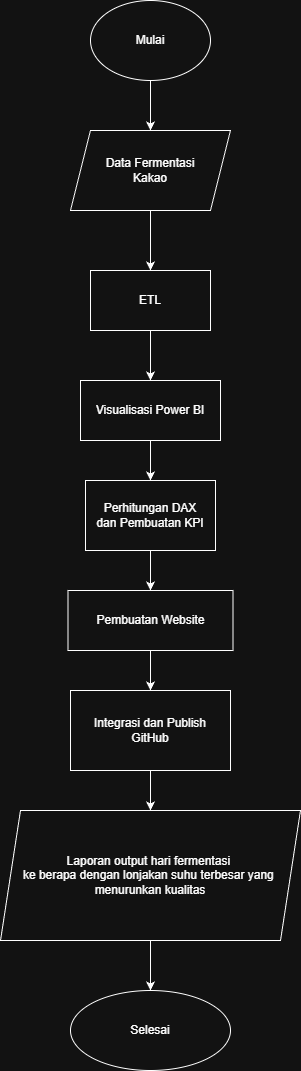

The diagram above was exported from draw.io. Its source (the exported page's mxGraphModel, read from the mxfile embedded in the PNG):
<mxGraphModel dx="1034" dy="570" grid="1" gridSize="10" guides="1" tooltips="1" connect="1" arrows="1" fold="1" page="1" pageScale="1" pageWidth="827" pageHeight="1169" math="0" shadow="0">
  <root>
    <mxCell id="0" />
    <mxCell id="1" parent="0" />
    <mxCell id="B8G7ToMtzceX5Z-uG2p0-6" edge="1" parent="1" source="B8G7ToMtzceX5Z-uG2p0-1" style="edgeStyle=orthogonalEdgeStyle;rounded=0;orthogonalLoop=1;jettySize=auto;html=1;" target="B8G7ToMtzceX5Z-uG2p0-3" value="">
      <mxGeometry relative="1" as="geometry" />
    </mxCell>
    <mxCell id="B8G7ToMtzceX5Z-uG2p0-1" parent="1" style="ellipse;whiteSpace=wrap;html=1;" value="Mulai" vertex="1">
      <mxGeometry height="80" width="120" x="340" y="20" as="geometry" />
    </mxCell>
    <mxCell id="B8G7ToMtzceX5Z-uG2p0-8" edge="1" parent="1" source="B8G7ToMtzceX5Z-uG2p0-3" style="edgeStyle=orthogonalEdgeStyle;rounded=0;orthogonalLoop=1;jettySize=auto;html=1;" value="">
      <mxGeometry relative="1" as="geometry">
        <mxPoint x="400" y="290" as="targetPoint" />
      </mxGeometry>
    </mxCell>
    <mxCell id="B8G7ToMtzceX5Z-uG2p0-3" parent="1" style="shape=parallelogram;perimeter=parallelogramPerimeter;whiteSpace=wrap;html=1;fixedSize=1;" value="Data Fermentasi&lt;div&gt;Kakao&lt;/div&gt;" vertex="1">
      <mxGeometry height="80" width="160" x="320" y="150" as="geometry" />
    </mxCell>
    <mxCell id="B8G7ToMtzceX5Z-uG2p0-10" edge="1" parent="1" source="B8G7ToMtzceX5Z-uG2p0-7" style="edgeStyle=orthogonalEdgeStyle;rounded=0;orthogonalLoop=1;jettySize=auto;html=1;" target="B8G7ToMtzceX5Z-uG2p0-9" value="">
      <mxGeometry relative="1" as="geometry" />
    </mxCell>
    <mxCell id="B8G7ToMtzceX5Z-uG2p0-7" parent="1" style="whiteSpace=wrap;html=1;" value="ETL" vertex="1">
      <mxGeometry height="60" width="120" x="340" y="290" as="geometry" />
    </mxCell>
    <mxCell id="B8G7ToMtzceX5Z-uG2p0-12" edge="1" parent="1" source="B8G7ToMtzceX5Z-uG2p0-9" style="edgeStyle=orthogonalEdgeStyle;rounded=0;orthogonalLoop=1;jettySize=auto;html=1;" target="B8G7ToMtzceX5Z-uG2p0-11" value="">
      <mxGeometry relative="1" as="geometry" />
    </mxCell>
    <mxCell id="B8G7ToMtzceX5Z-uG2p0-9" parent="1" style="whiteSpace=wrap;html=1;" value="Visualisasi Power BI" vertex="1">
      <mxGeometry height="60" width="140" x="330" y="400" as="geometry" />
    </mxCell>
    <mxCell id="B8G7ToMtzceX5Z-uG2p0-14" edge="1" parent="1" source="B8G7ToMtzceX5Z-uG2p0-11" style="edgeStyle=orthogonalEdgeStyle;rounded=0;orthogonalLoop=1;jettySize=auto;html=1;" target="B8G7ToMtzceX5Z-uG2p0-13" value="">
      <mxGeometry relative="1" as="geometry" />
    </mxCell>
    <mxCell id="B8G7ToMtzceX5Z-uG2p0-11" parent="1" style="whiteSpace=wrap;html=1;" value="Perhitungan DAX&lt;div&gt;dan Pembuatan KPI&lt;/div&gt;" vertex="1">
      <mxGeometry height="70" width="130" x="335" y="500" as="geometry" />
    </mxCell>
    <mxCell id="B8G7ToMtzceX5Z-uG2p0-16" edge="1" parent="1" source="B8G7ToMtzceX5Z-uG2p0-13" style="edgeStyle=orthogonalEdgeStyle;rounded=0;orthogonalLoop=1;jettySize=auto;html=1;" target="B8G7ToMtzceX5Z-uG2p0-15" value="">
      <mxGeometry relative="1" as="geometry" />
    </mxCell>
    <mxCell id="B8G7ToMtzceX5Z-uG2p0-13" parent="1" style="whiteSpace=wrap;html=1;" value="Pembuatan Website" vertex="1">
      <mxGeometry height="60" width="165" x="317.5" y="610" as="geometry" />
    </mxCell>
    <mxCell id="B8G7ToMtzceX5Z-uG2p0-21" edge="1" parent="1" source="B8G7ToMtzceX5Z-uG2p0-15" style="edgeStyle=orthogonalEdgeStyle;rounded=0;orthogonalLoop=1;jettySize=auto;html=1;" target="B8G7ToMtzceX5Z-uG2p0-20" value="">
      <mxGeometry relative="1" as="geometry" />
    </mxCell>
    <mxCell id="B8G7ToMtzceX5Z-uG2p0-15" parent="1" style="whiteSpace=wrap;html=1;" value="Integrasi dan Publish&lt;div&gt;GitHub&lt;/div&gt;" vertex="1">
      <mxGeometry height="80" width="160" x="320" y="710" as="geometry" />
    </mxCell>
    <mxCell id="B8G7ToMtzceX5Z-uG2p0-27" edge="1" parent="1" source="B8G7ToMtzceX5Z-uG2p0-20" style="edgeStyle=orthogonalEdgeStyle;rounded=0;orthogonalLoop=1;jettySize=auto;html=1;" target="B8G7ToMtzceX5Z-uG2p0-26" value="">
      <mxGeometry relative="1" as="geometry" />
    </mxCell>
    <mxCell id="B8G7ToMtzceX5Z-uG2p0-20" parent="1" style="shape=parallelogram;perimeter=parallelogramPerimeter;whiteSpace=wrap;html=1;fixedSize=1;" value="Laporan output hari fermentasi&amp;nbsp;&lt;div&gt;ke berapa dengan lonjakan suhu terbesar yang&amp;nbsp;&lt;div&gt;menurunkan kualitas&lt;/div&gt;&lt;/div&gt;" vertex="1">
      <mxGeometry height="130" width="300" x="250" y="830" as="geometry" />
    </mxCell>
    <mxCell id="B8G7ToMtzceX5Z-uG2p0-26" parent="1" style="ellipse;whiteSpace=wrap;html=1;" value="Selesai" vertex="1">
      <mxGeometry height="80" width="160" x="320" y="1010" as="geometry" />
    </mxCell>
  </root>
</mxGraphModel>